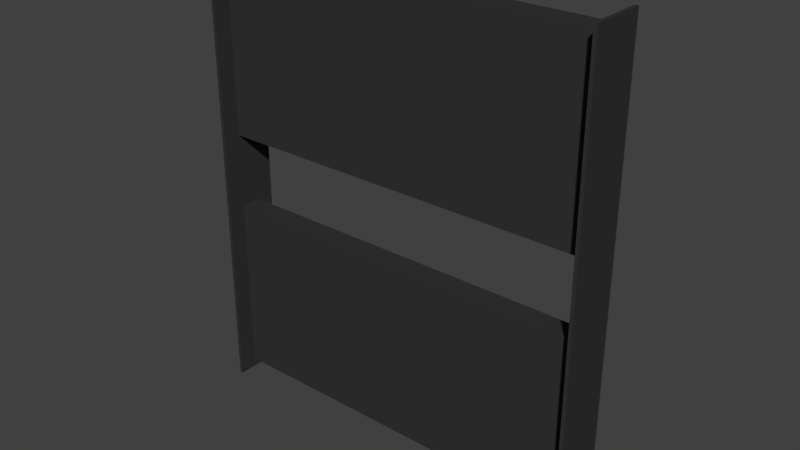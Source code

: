 # Source: CAVE-DividerWall.blend  (saved by Blender 2.74.0; exported with 4.5.12 LTS)
import bpy
from mathutils import Matrix  # noqa: F401  (used for matrix-valued properties, if any)

bpy.ops.wm.read_factory_settings(use_empty=True)
scene = bpy.context.scene
scene.name = 'Scene'

# ---- collections
col_collection_2 = bpy.data.collections.new('Collection 2'); scene.collection.children.link(col_collection_2)
col_collection_3 = bpy.data.collections.new('Collection 3'); scene.collection.children.link(col_collection_3)

# ---- materials (node trees are filled in below, after node groups)
mat_cavewall_black = bpy.data.materials.new('CAVEWall-Black')
mat_cavewall_black.alpha_threshold = 0.0
mat_cavewall_black.use_transparent_shadow = False
mat_cavewall_black.diffuse_color = (0.03522, 0.03522, 0.03522, 1.0)
mat_cavewall_black.roughness = 0.5
mat_cavewall_black.specular_intensity = 0.0

# ---- material node trees

# ---- world
world_world = bpy.data.worlds.new('World'); scene.world = world_world
world_world.color = (0.05088, 0.05088, 0.05088)
world_world.use_sun_shadow = False
world_world.sun_shadow_jitter_overblur = 0.0
world_world.cycles.sampling_method = 'MANUAL'
world_world.cycles.sample_map_resolution = 256

# ---- meshes
me_cave_wall = bpy.data.meshes.new('CAVE-Wall')
me_cave_wall.from_pydata([(-1.232, -0.06607, 0.2412), (-1.232, -0.06607, 1.393), (-1.232, -1.863e-07, 0.2412), (-1.232, -1.863e-07, 1.393), (7.087e-07, -0.06607, 0.2412), (7.087e-07, -0.06607, 1.393), (0.0, -5.96e-08, 0.2412), (0.0, -5.96e-08, 1.393), (-1.253, -0.09679, 0.2412), (-1.253, -0.09679, 1.393), (-1.253, 2.765e-06, 0.2412), (-1.253, 2.765e-06, 1.393), (-1.232, -0.1785, 0.2412), (-1.232, -0.1785, 1.393), (-1.253, -0.1785, 0.2412), (-1.253, -0.1785, 1.393), (-1.232, -1.863e-07, 0.0), (-1.232, -0.06607, 0.0), (-1.253, 2.765e-06, 0.0), (-1.253, -0.09679, 0.0), (-1.253, -0.1785, 0.0), (-1.232, -0.1785, 0.0), (-1.232, -0.06607, 1.453), (-1.232, -1.863e-07, 1.453), (-1.253, -0.09679, 1.453), (-1.253, 2.765e-06, 1.453), (-1.232, -0.1785, 1.453), (-1.253, -0.1785, 1.453)], [], [(10, 2, 16, 18), (5, 1, 0, 4), (0, 2, 6, 4), (5, 7, 3, 1), (9, 11, 10, 8), (0, 1, 13, 12), (14, 8, 19, 20), (3, 11, 25, 23), (12, 13, 15, 14), (1, 3, 23, 22), (9, 8, 14, 15), (8, 10, 18, 19), (0, 12, 21, 17), (2, 0, 17, 16), (12, 14, 20, 21), (22, 23, 25, 24), (22, 24, 27, 26), (9, 15, 27, 24), (13, 1, 22, 26), (11, 9, 24, 25), (15, 13, 26, 27)])
me_cave_wall.materials.append(mat_cavewall_black)
me_cave_wall.use_remesh_preserve_volume = False
me_cave_wall.use_remesh_preserve_attributes = False
me_cave_wall.use_mirror_vertex_groups = False
me_cave_wall.update()

# ---- objects
ob_cave_wall = bpy.data.objects.new('CAVE-Wall', me_cave_wall)
ob_cave_wall_floor = bpy.data.objects.new('CAVE-Wall-Floor', None)

# ---- transforms, parenting, visibility, modifiers, constraints
ob_cave_wall.parent = ob_cave_wall_floor
ob_cave_wall.location = (0.0, 1.452, 1.192e-07)
ob_cave_wall.rotation_euler = (-1.571, -0.0, 0.0)
ob_cave_wall.lineart.crease_threshold = 0.0
_m = ob_cave_wall.modifiers.new('Mirror', 'MIRROR')
_m.use_axis = (True, True, True)
ob_cave_wall_floor.location = (0.0, 0.0, 0.0)
ob_cave_wall_floor.rotation_euler = (1.571, -0.0, 0.0)
ob_cave_wall_floor.empty_image_offset = (0.0, 0.0)
ob_cave_wall_floor.lineart.crease_threshold = 0.0

# ---- collection membership
col_collection_2.objects.link(ob_cave_wall)
col_collection_3.objects.link(ob_cave_wall_floor)

# ---- scene / render settings (as saved in the file)
scene.frame_start = 1; scene.frame_end = 250; scene.frame_set(3)
scene.render.engine = 'BLENDER_EEVEE_NEXT'
scene.render.resolution_percentage = 50
scene.render.dither_intensity = 0.0
scene.cycles.use_denoising = False
scene.cycles.samples = 10
scene.cycles.sampling_pattern = 'TABULATED_SOBOL'
scene.cycles.light_sampling_threshold = 0.0
scene.cycles.use_adaptive_sampling = False
scene.cycles.use_light_tree = False
scene.cycles.blur_glossy = 0.0
scene.cycles.pixel_filter_type = 'GAUSSIAN'
scene.cycles.sample_clamp_indirect = 0.0
scene.view_settings.view_transform = 'Standard'
bpy.context.view_layer.update()

# ---- added for rendering (the .blend has no active camera and no usable light): camera, sun
cam_auto = bpy.data.cameras.new('AutoCamera')
cam_auto.lens = 50.0
cam_auto.sensor_width = 36.0
cam_auto.clip_end = 1000.0
ob_auto_camera = bpy.data.objects.new('AutoCamera', cam_auto)
scene.collection.objects.link(ob_auto_camera)
ob_auto_camera.location = (3.56531, -4.27837, 4.30475)
ob_auto_camera.rotation_euler = (1.09748, -7.21219e-08, 0.694738)
scene.camera = ob_auto_camera
light_auto_sun = bpy.data.lights.new('AutoSun', 'SUN')
light_auto_sun.energy = 3.0
light_auto_sun.angle = 0.0523599
ob_auto_sun = bpy.data.objects.new('AutoSun', light_auto_sun)
scene.collection.objects.link(ob_auto_sun)
ob_auto_sun.rotation_euler = (0.872665, 0.174533, 0.523599)
bpy.context.view_layer.update()

